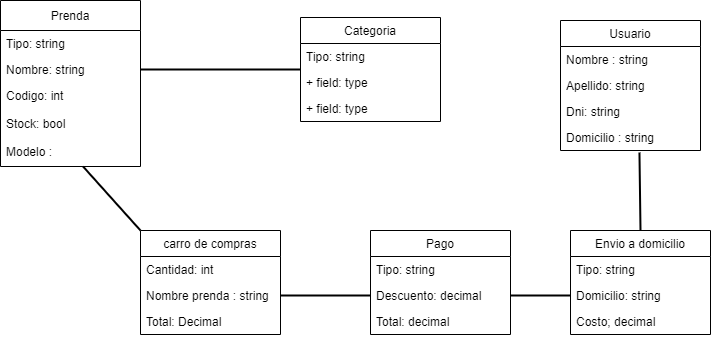

The diagram above was exported from draw.io. Its source (the exported page's mxGraphModel, read from the mxfile embedded in the PNG):
<mxGraphModel dx="1422" dy="705" grid="1" gridSize="10" guides="1" tooltips="1" connect="1" arrows="1" fold="1" page="1" pageScale="1" pageWidth="827" pageHeight="1169" math="0" shadow="0">
  <root>
    <mxCell id="0" />
    <mxCell id="1" parent="0" />
    <mxCell id="tbMJYqvMSL9JJHhS33vz-1" value="Categoria" style="swimlane;fontStyle=0;childLayout=stackLayout;horizontal=1;startSize=26;fillColor=none;horizontalStack=0;resizeParent=1;resizeParentMax=0;resizeLast=0;collapsible=1;marginBottom=0;" vertex="1" parent="1">
      <mxGeometry x="390" y="77" width="140" height="104" as="geometry" />
    </mxCell>
    <mxCell id="tbMJYqvMSL9JJHhS33vz-2" value="Tipo: string" style="text;strokeColor=none;fillColor=none;align=left;verticalAlign=top;spacingLeft=4;spacingRight=4;overflow=hidden;rotatable=0;points=[[0,0.5],[1,0.5]];portConstraint=eastwest;" vertex="1" parent="tbMJYqvMSL9JJHhS33vz-1">
      <mxGeometry y="26" width="140" height="26" as="geometry" />
    </mxCell>
    <mxCell id="tbMJYqvMSL9JJHhS33vz-3" value="+ field: type" style="text;strokeColor=none;fillColor=none;align=left;verticalAlign=top;spacingLeft=4;spacingRight=4;overflow=hidden;rotatable=0;points=[[0,0.5],[1,0.5]];portConstraint=eastwest;" vertex="1" parent="tbMJYqvMSL9JJHhS33vz-1">
      <mxGeometry y="52" width="140" height="26" as="geometry" />
    </mxCell>
    <mxCell id="tbMJYqvMSL9JJHhS33vz-4" value="+ field: type" style="text;strokeColor=none;fillColor=none;align=left;verticalAlign=top;spacingLeft=4;spacingRight=4;overflow=hidden;rotatable=0;points=[[0,0.5],[1,0.5]];portConstraint=eastwest;" vertex="1" parent="tbMJYqvMSL9JJHhS33vz-1">
      <mxGeometry y="78" width="140" height="26" as="geometry" />
    </mxCell>
    <mxCell id="tbMJYqvMSL9JJHhS33vz-9" value="Prenda" style="swimlane;fontStyle=0;childLayout=stackLayout;horizontal=1;startSize=30;fillColor=none;horizontalStack=0;resizeParent=1;resizeParentMax=0;resizeLast=0;collapsible=1;marginBottom=0;" vertex="1" parent="1">
      <mxGeometry x="90" y="60" width="140" height="166" as="geometry">
        <mxRectangle x="90" y="60" width="70" height="30" as="alternateBounds" />
      </mxGeometry>
    </mxCell>
    <mxCell id="tbMJYqvMSL9JJHhS33vz-10" value="Tipo: string" style="text;strokeColor=none;fillColor=none;align=left;verticalAlign=top;spacingLeft=4;spacingRight=4;overflow=hidden;rotatable=0;points=[[0,0.5],[1,0.5]];portConstraint=eastwest;" vertex="1" parent="tbMJYqvMSL9JJHhS33vz-9">
      <mxGeometry y="30" width="140" height="26" as="geometry" />
    </mxCell>
    <mxCell id="tbMJYqvMSL9JJHhS33vz-11" value="Nombre: string&#10;" style="text;strokeColor=none;fillColor=none;align=left;verticalAlign=top;spacingLeft=4;spacingRight=4;overflow=hidden;rotatable=0;points=[[0,0.5],[1,0.5]];portConstraint=eastwest;" vertex="1" parent="tbMJYqvMSL9JJHhS33vz-9">
      <mxGeometry y="56" width="140" height="26" as="geometry" />
    </mxCell>
    <mxCell id="tbMJYqvMSL9JJHhS33vz-12" value="Codigo: int" style="text;strokeColor=none;fillColor=none;align=left;verticalAlign=top;spacingLeft=4;spacingRight=4;overflow=hidden;rotatable=0;points=[[0,0.5],[1,0.5]];portConstraint=eastwest;" vertex="1" parent="tbMJYqvMSL9JJHhS33vz-9">
      <mxGeometry y="82" width="140" height="28" as="geometry" />
    </mxCell>
    <mxCell id="tbMJYqvMSL9JJHhS33vz-13" value="Stock: bool" style="text;strokeColor=none;fillColor=none;align=left;verticalAlign=top;spacingLeft=4;spacingRight=4;overflow=hidden;rotatable=0;points=[[0,0.5],[1,0.5]];portConstraint=eastwest;" vertex="1" parent="tbMJYqvMSL9JJHhS33vz-9">
      <mxGeometry y="110" width="140" height="28" as="geometry" />
    </mxCell>
    <mxCell id="tbMJYqvMSL9JJHhS33vz-20" value="Modelo : " style="text;strokeColor=none;fillColor=none;align=left;verticalAlign=top;spacingLeft=4;spacingRight=4;overflow=hidden;rotatable=0;points=[[0,0.5],[1,0.5]];portConstraint=eastwest;" vertex="1" parent="tbMJYqvMSL9JJHhS33vz-9">
      <mxGeometry y="138" width="140" height="28" as="geometry" />
    </mxCell>
    <mxCell id="tbMJYqvMSL9JJHhS33vz-15" style="rounded=0;orthogonalLoop=1;jettySize=auto;html=1;exitX=1;exitY=0.5;exitDx=0;exitDy=0;strokeWidth=2;endArrow=none;endFill=0;entryX=0;entryY=0;entryDx=0;entryDy=0;entryPerimeter=0;" edge="1" parent="1" source="tbMJYqvMSL9JJHhS33vz-11" target="tbMJYqvMSL9JJHhS33vz-3">
      <mxGeometry relative="1" as="geometry">
        <mxPoint x="350" y="129" as="targetPoint" />
      </mxGeometry>
    </mxCell>
    <mxCell id="tbMJYqvMSL9JJHhS33vz-21" style="rounded=0;orthogonalLoop=1;jettySize=auto;html=1;exitX=0;exitY=0;exitDx=0;exitDy=0;endArrow=none;endFill=0;strokeWidth=2;" edge="1" parent="1" source="tbMJYqvMSL9JJHhS33vz-16" target="tbMJYqvMSL9JJHhS33vz-20">
      <mxGeometry relative="1" as="geometry" />
    </mxCell>
    <mxCell id="tbMJYqvMSL9JJHhS33vz-16" value="carro de compras" style="swimlane;fontStyle=0;childLayout=stackLayout;horizontal=1;startSize=26;fillColor=none;horizontalStack=0;resizeParent=1;resizeParentMax=0;resizeLast=0;collapsible=1;marginBottom=0;" vertex="1" parent="1">
      <mxGeometry x="230" y="290" width="140" height="104" as="geometry" />
    </mxCell>
    <mxCell id="tbMJYqvMSL9JJHhS33vz-17" value="Cantidad: int" style="text;strokeColor=none;fillColor=none;align=left;verticalAlign=top;spacingLeft=4;spacingRight=4;overflow=hidden;rotatable=0;points=[[0,0.5],[1,0.5]];portConstraint=eastwest;" vertex="1" parent="tbMJYqvMSL9JJHhS33vz-16">
      <mxGeometry y="26" width="140" height="26" as="geometry" />
    </mxCell>
    <mxCell id="tbMJYqvMSL9JJHhS33vz-18" value="Nombre prenda : string" style="text;strokeColor=none;fillColor=none;align=left;verticalAlign=top;spacingLeft=4;spacingRight=4;overflow=hidden;rotatable=0;points=[[0,0.5],[1,0.5]];portConstraint=eastwest;" vertex="1" parent="tbMJYqvMSL9JJHhS33vz-16">
      <mxGeometry y="52" width="140" height="26" as="geometry" />
    </mxCell>
    <mxCell id="tbMJYqvMSL9JJHhS33vz-19" value="Total: Decimal" style="text;strokeColor=none;fillColor=none;align=left;verticalAlign=top;spacingLeft=4;spacingRight=4;overflow=hidden;rotatable=0;points=[[0,0.5],[1,0.5]];portConstraint=eastwest;" vertex="1" parent="tbMJYqvMSL9JJHhS33vz-16">
      <mxGeometry y="78" width="140" height="26" as="geometry" />
    </mxCell>
    <mxCell id="tbMJYqvMSL9JJHhS33vz-22" value="Usuario" style="swimlane;fontStyle=0;childLayout=stackLayout;horizontal=1;startSize=26;fillColor=none;horizontalStack=0;resizeParent=1;resizeParentMax=0;resizeLast=0;collapsible=1;marginBottom=0;" vertex="1" parent="1">
      <mxGeometry x="650" y="80" width="140" height="130" as="geometry" />
    </mxCell>
    <mxCell id="tbMJYqvMSL9JJHhS33vz-23" value="Nombre : string" style="text;strokeColor=none;fillColor=none;align=left;verticalAlign=top;spacingLeft=4;spacingRight=4;overflow=hidden;rotatable=0;points=[[0,0.5],[1,0.5]];portConstraint=eastwest;" vertex="1" parent="tbMJYqvMSL9JJHhS33vz-22">
      <mxGeometry y="26" width="140" height="26" as="geometry" />
    </mxCell>
    <mxCell id="tbMJYqvMSL9JJHhS33vz-24" value="Apellido: string" style="text;strokeColor=none;fillColor=none;align=left;verticalAlign=top;spacingLeft=4;spacingRight=4;overflow=hidden;rotatable=0;points=[[0,0.5],[1,0.5]];portConstraint=eastwest;" vertex="1" parent="tbMJYqvMSL9JJHhS33vz-22">
      <mxGeometry y="52" width="140" height="26" as="geometry" />
    </mxCell>
    <mxCell id="tbMJYqvMSL9JJHhS33vz-25" value="Dni: string" style="text;strokeColor=none;fillColor=none;align=left;verticalAlign=top;spacingLeft=4;spacingRight=4;overflow=hidden;rotatable=0;points=[[0,0.5],[1,0.5]];portConstraint=eastwest;" vertex="1" parent="tbMJYqvMSL9JJHhS33vz-22">
      <mxGeometry y="78" width="140" height="26" as="geometry" />
    </mxCell>
    <mxCell id="tbMJYqvMSL9JJHhS33vz-26" value="Domicilio : string" style="text;strokeColor=none;fillColor=none;align=left;verticalAlign=top;spacingLeft=4;spacingRight=4;overflow=hidden;rotatable=0;points=[[0,0.5],[1,0.5]];portConstraint=eastwest;" vertex="1" parent="tbMJYqvMSL9JJHhS33vz-22">
      <mxGeometry y="104" width="140" height="26" as="geometry" />
    </mxCell>
    <mxCell id="tbMJYqvMSL9JJHhS33vz-29" value="Pago" style="swimlane;fontStyle=0;childLayout=stackLayout;horizontal=1;startSize=26;fillColor=none;horizontalStack=0;resizeParent=1;resizeParentMax=0;resizeLast=0;collapsible=1;marginBottom=0;" vertex="1" parent="1">
      <mxGeometry x="460" y="290" width="140" height="104" as="geometry" />
    </mxCell>
    <mxCell id="tbMJYqvMSL9JJHhS33vz-30" value="Tipo: string" style="text;strokeColor=none;fillColor=none;align=left;verticalAlign=top;spacingLeft=4;spacingRight=4;overflow=hidden;rotatable=0;points=[[0,0.5],[1,0.5]];portConstraint=eastwest;" vertex="1" parent="tbMJYqvMSL9JJHhS33vz-29">
      <mxGeometry y="26" width="140" height="26" as="geometry" />
    </mxCell>
    <mxCell id="tbMJYqvMSL9JJHhS33vz-31" value="Descuento: decimal" style="text;strokeColor=none;fillColor=none;align=left;verticalAlign=top;spacingLeft=4;spacingRight=4;overflow=hidden;rotatable=0;points=[[0,0.5],[1,0.5]];portConstraint=eastwest;" vertex="1" parent="tbMJYqvMSL9JJHhS33vz-29">
      <mxGeometry y="52" width="140" height="26" as="geometry" />
    </mxCell>
    <mxCell id="tbMJYqvMSL9JJHhS33vz-32" value="Total: decimal" style="text;strokeColor=none;fillColor=none;align=left;verticalAlign=top;spacingLeft=4;spacingRight=4;overflow=hidden;rotatable=0;points=[[0,0.5],[1,0.5]];portConstraint=eastwest;" vertex="1" parent="tbMJYqvMSL9JJHhS33vz-29">
      <mxGeometry y="78" width="140" height="26" as="geometry" />
    </mxCell>
    <mxCell id="tbMJYqvMSL9JJHhS33vz-33" style="edgeStyle=none;rounded=0;orthogonalLoop=1;jettySize=auto;html=1;exitX=1;exitY=0.5;exitDx=0;exitDy=0;entryX=0;entryY=0.5;entryDx=0;entryDy=0;endArrow=none;endFill=0;strokeWidth=2;" edge="1" parent="1" source="tbMJYqvMSL9JJHhS33vz-18" target="tbMJYqvMSL9JJHhS33vz-31">
      <mxGeometry relative="1" as="geometry" />
    </mxCell>
    <mxCell id="tbMJYqvMSL9JJHhS33vz-39" style="edgeStyle=none;rounded=0;orthogonalLoop=1;jettySize=auto;html=1;exitX=0.5;exitY=0;exitDx=0;exitDy=0;entryX=0.564;entryY=1.077;entryDx=0;entryDy=0;entryPerimeter=0;endArrow=none;endFill=0;strokeWidth=2;" edge="1" parent="1" source="tbMJYqvMSL9JJHhS33vz-34" target="tbMJYqvMSL9JJHhS33vz-26">
      <mxGeometry relative="1" as="geometry" />
    </mxCell>
    <mxCell id="tbMJYqvMSL9JJHhS33vz-34" value="Envio a domicilio" style="swimlane;fontStyle=0;childLayout=stackLayout;horizontal=1;startSize=26;fillColor=none;horizontalStack=0;resizeParent=1;resizeParentMax=0;resizeLast=0;collapsible=1;marginBottom=0;" vertex="1" parent="1">
      <mxGeometry x="660" y="290" width="140" height="104" as="geometry" />
    </mxCell>
    <mxCell id="tbMJYqvMSL9JJHhS33vz-35" value="Tipo: string" style="text;strokeColor=none;fillColor=none;align=left;verticalAlign=top;spacingLeft=4;spacingRight=4;overflow=hidden;rotatable=0;points=[[0,0.5],[1,0.5]];portConstraint=eastwest;" vertex="1" parent="tbMJYqvMSL9JJHhS33vz-34">
      <mxGeometry y="26" width="140" height="26" as="geometry" />
    </mxCell>
    <mxCell id="tbMJYqvMSL9JJHhS33vz-36" value="Domicilio: string" style="text;strokeColor=none;fillColor=none;align=left;verticalAlign=top;spacingLeft=4;spacingRight=4;overflow=hidden;rotatable=0;points=[[0,0.5],[1,0.5]];portConstraint=eastwest;" vertex="1" parent="tbMJYqvMSL9JJHhS33vz-34">
      <mxGeometry y="52" width="140" height="26" as="geometry" />
    </mxCell>
    <mxCell id="tbMJYqvMSL9JJHhS33vz-37" value="Costo; decimal" style="text;strokeColor=none;fillColor=none;align=left;verticalAlign=top;spacingLeft=4;spacingRight=4;overflow=hidden;rotatable=0;points=[[0,0.5],[1,0.5]];portConstraint=eastwest;" vertex="1" parent="tbMJYqvMSL9JJHhS33vz-34">
      <mxGeometry y="78" width="140" height="26" as="geometry" />
    </mxCell>
    <mxCell id="tbMJYqvMSL9JJHhS33vz-38" style="edgeStyle=none;rounded=0;orthogonalLoop=1;jettySize=auto;html=1;exitX=1;exitY=0.5;exitDx=0;exitDy=0;entryX=0;entryY=0.5;entryDx=0;entryDy=0;endArrow=none;endFill=0;strokeWidth=2;" edge="1" parent="1" source="tbMJYqvMSL9JJHhS33vz-31" target="tbMJYqvMSL9JJHhS33vz-36">
      <mxGeometry relative="1" as="geometry" />
    </mxCell>
  </root>
</mxGraphModel>